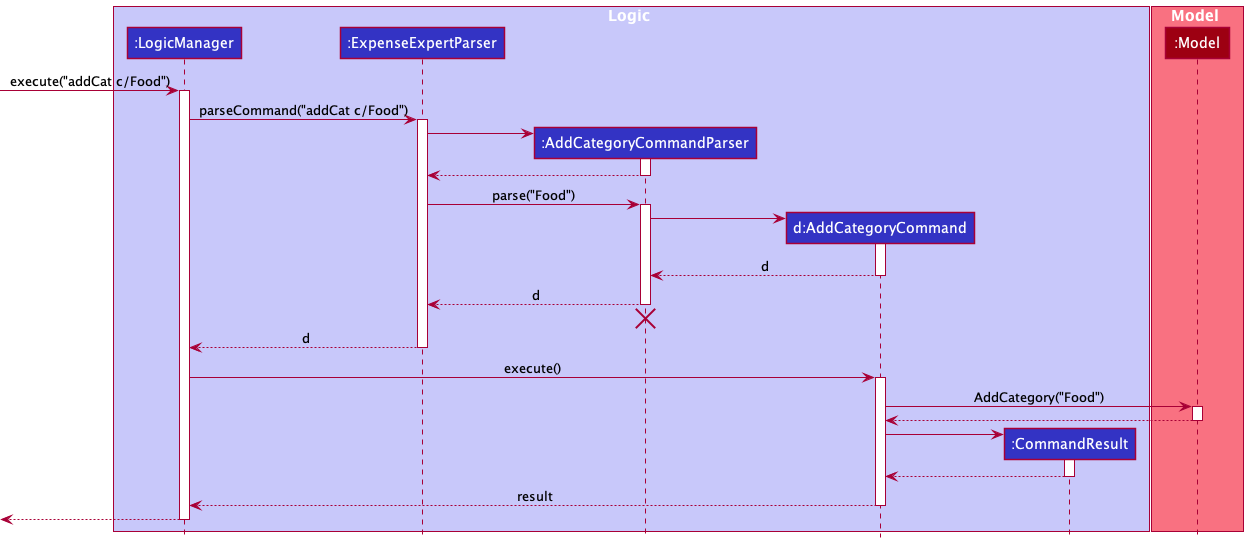

The diagram above was rendered by PlantUML. Its source (embedded in the PNG):
@startuml
!include style.puml

box Logic LOGIC_COLOR_T1
participant ":LogicManager" as LogicManager LOGIC_COLOR
participant ":ExpenseExpertParser" as ExpenseExpertParser LOGIC_COLOR
participant ":AddCategoryCommandParser" as AddCategoryCommandParser LOGIC_COLOR
participant "d:AddCategoryCommand" as AddCategoryCommand LOGIC_COLOR
participant ":CommandResult" as CommandResult LOGIC_COLOR
end box

box Model MODEL_COLOR_T1
participant ":Model" as Model MODEL_COLOR
end box

[-> LogicManager : execute("addCat c/Food")
activate LogicManager

LogicManager -> ExpenseExpertParser : parseCommand("addCat c/Food")
activate ExpenseExpertParser

create AddCategoryCommandParser
ExpenseExpertParser -> AddCategoryCommandParser
activate AddCategoryCommandParser

AddCategoryCommandParser --> ExpenseExpertParser
deactivate AddCategoryCommandParser

ExpenseExpertParser -> AddCategoryCommandParser : parse("Food")
activate AddCategoryCommandParser

create AddCategoryCommand
AddCategoryCommandParser -> AddCategoryCommand
activate AddCategoryCommand

AddCategoryCommand --> AddCategoryCommandParser : d
deactivate AddCategoryCommand

AddCategoryCommandParser --> ExpenseExpertParser : d
deactivate AddCategoryCommandParser
'Hidden arrow to position the destroy marker below the end of the activation bar.
AddCategoryCommandParser -[hidden]-> ExpenseExpertParser
destroy AddCategoryCommandParser

ExpenseExpertParser --> LogicManager : d
deactivate ExpenseExpertParser

LogicManager -> AddCategoryCommand : execute()
activate AddCategoryCommand

AddCategoryCommand -> Model : AddCategory("Food")
activate Model

Model --> AddCategoryCommand
deactivate Model

create CommandResult
AddCategoryCommand -> CommandResult
activate CommandResult

CommandResult --> AddCategoryCommand
deactivate CommandResult

AddCategoryCommand --> LogicManager : result
deactivate AddCategoryCommand

[<--LogicManager
deactivate LogicManager
@enduml